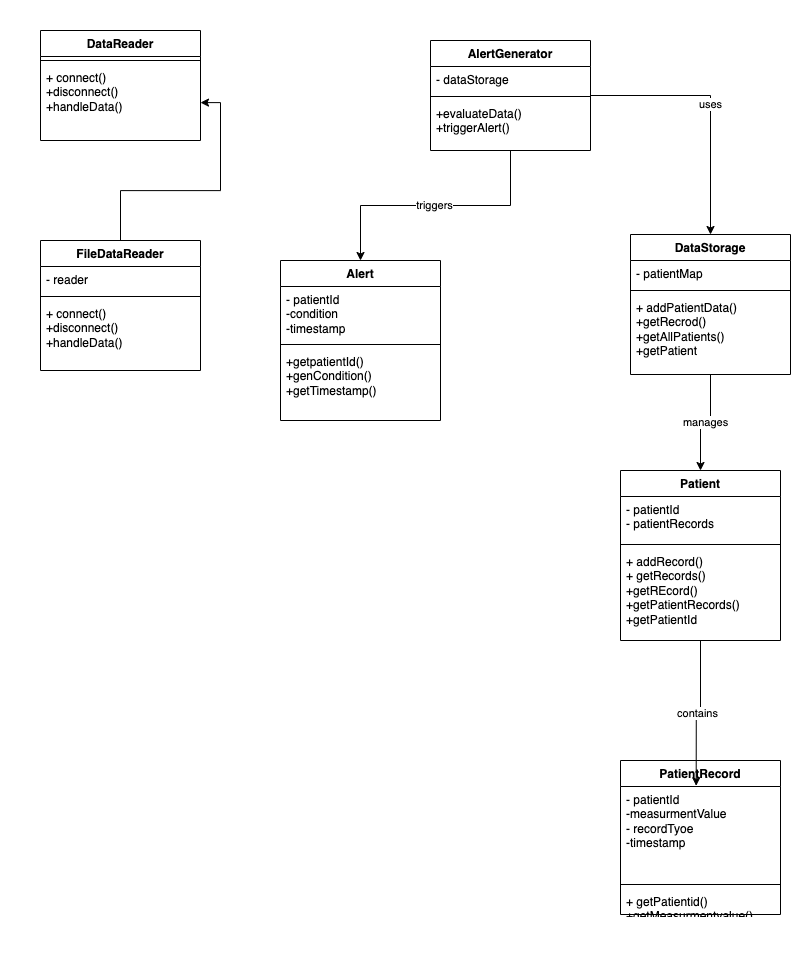

The diagram above was exported from draw.io. Its source (the exported page's mxGraphModel, read from the mxfile embedded in the PNG):
<mxGraphModel dx="1516" dy="1347" grid="1" gridSize="10" guides="1" tooltips="1" connect="1" arrows="1" fold="1" page="1" pageScale="1" pageWidth="827" pageHeight="1169" math="0" shadow="0">
  <root>
    <mxCell id="0" />
    <mxCell id="1" parent="0" />
    <mxCell id="IoiBinJBAOZx3yR5HyWL-2" value="&#10;  &#10;    &#10;      &#10;        &#10;        &#10;        &#10;          &#10;        &#10;        &#10;          &#10;        &#10;        &#10;          &#10;        &#10;        &#10;          &#10;        &#10;        &#10;          &#10;        &#10;        &#10;          &#10;        &#10;        &#10;          &#10;        &#10;        &#10;          &#10;        &#10;        &#10;          &#10;        &#10;        &#10;          &#10;        &#10;        &#10;          &#10;        &#10;        &#10;          &#10;        &#10;        &#10;          &#10;        &#10;        &#10;          &#10;        &#10;        &#10;          &#10;        &#10;        &#10;          &#10;        &#10;        &#10;          &#10;        &#10;        &#10;          &#10;        &#10;        &#10;          &#10;        &#10;      &#10;    &#10;  &#10;" style="text;whiteSpace=wrap;html=1;fillColor=none;" parent="1" vertex="1">
      <mxGeometry width="30" height="970" as="geometry" />
    </mxCell>
    <mxCell id="fGLVMC5-RpEerZyIUT6P-1" value="&#10;  &#10;    &#10;      &#10;        &#10;        &#10;        &#10;          &#10;        &#10;        &#10;          &#10;        &#10;        &#10;          &#10;        &#10;        &#10;          &#10;        &#10;        &#10;          &#10;        &#10;        &#10;          &#10;        &#10;        &#10;          &#10;        &#10;        &#10;          &#10;        &#10;        &#10;          &#10;        &#10;        &#10;          &#10;        &#10;        &#10;          &#10;        &#10;        &#10;          &#10;        &#10;        &#10;          &#10;        &#10;        &#10;          &#10;        &#10;        &#10;          &#10;        &#10;        &#10;          &#10;        &#10;        &#10;          &#10;        &#10;        &#10;          &#10;        &#10;        &#10;          &#10;        &#10;      &#10;    &#10;  &#10;" style="text;whiteSpace=wrap;html=1;" parent="1" vertex="1">
      <mxGeometry width="30" height="970" as="geometry" />
    </mxCell>
    <mxCell id="rSALXD71wPa6NyHVW2r_-2" value="DataReader" style="swimlane;fontStyle=1;align=center;verticalAlign=top;childLayout=stackLayout;horizontal=1;startSize=26;horizontalStack=0;resizeParent=1;resizeParentMax=0;resizeLast=0;collapsible=1;marginBottom=0;whiteSpace=wrap;html=1;" vertex="1" parent="1">
      <mxGeometry x="40" y="30" width="160" height="110" as="geometry" />
    </mxCell>
    <mxCell id="rSALXD71wPa6NyHVW2r_-4" value="" style="line;strokeWidth=1;fillColor=none;align=left;verticalAlign=middle;spacingTop=-1;spacingLeft=3;spacingRight=3;rotatable=0;labelPosition=right;points=[];portConstraint=eastwest;strokeColor=inherit;" vertex="1" parent="rSALXD71wPa6NyHVW2r_-2">
      <mxGeometry y="26" width="160" height="8" as="geometry" />
    </mxCell>
    <mxCell id="rSALXD71wPa6NyHVW2r_-5" value="+ connect()&lt;div&gt;+disconnect()&lt;/div&gt;&lt;div&gt;+handleData()&lt;/div&gt;" style="text;strokeColor=none;fillColor=none;align=left;verticalAlign=top;spacingLeft=4;spacingRight=4;overflow=hidden;rotatable=0;points=[[0,0.5],[1,0.5]];portConstraint=eastwest;whiteSpace=wrap;html=1;" vertex="1" parent="rSALXD71wPa6NyHVW2r_-2">
      <mxGeometry y="34" width="160" height="76" as="geometry" />
    </mxCell>
    <mxCell id="rSALXD71wPa6NyHVW2r_-12" style="edgeStyle=orthogonalEdgeStyle;rounded=0;orthogonalLoop=1;jettySize=auto;html=1;" edge="1" parent="1" source="rSALXD71wPa6NyHVW2r_-7" target="rSALXD71wPa6NyHVW2r_-5">
      <mxGeometry relative="1" as="geometry" />
    </mxCell>
    <mxCell id="rSALXD71wPa6NyHVW2r_-7" value="FileDataReader" style="swimlane;fontStyle=1;align=center;verticalAlign=top;childLayout=stackLayout;horizontal=1;startSize=26;horizontalStack=0;resizeParent=1;resizeParentMax=0;resizeLast=0;collapsible=1;marginBottom=0;whiteSpace=wrap;html=1;" vertex="1" parent="1">
      <mxGeometry x="40" y="240" width="160" height="130" as="geometry" />
    </mxCell>
    <mxCell id="rSALXD71wPa6NyHVW2r_-8" value="- reader" style="text;strokeColor=none;fillColor=none;align=left;verticalAlign=top;spacingLeft=4;spacingRight=4;overflow=hidden;rotatable=0;points=[[0,0.5],[1,0.5]];portConstraint=eastwest;whiteSpace=wrap;html=1;" vertex="1" parent="rSALXD71wPa6NyHVW2r_-7">
      <mxGeometry y="26" width="160" height="26" as="geometry" />
    </mxCell>
    <mxCell id="rSALXD71wPa6NyHVW2r_-9" value="" style="line;strokeWidth=1;fillColor=none;align=left;verticalAlign=middle;spacingTop=-1;spacingLeft=3;spacingRight=3;rotatable=0;labelPosition=right;points=[];portConstraint=eastwest;strokeColor=inherit;" vertex="1" parent="rSALXD71wPa6NyHVW2r_-7">
      <mxGeometry y="52" width="160" height="8" as="geometry" />
    </mxCell>
    <mxCell id="rSALXD71wPa6NyHVW2r_-10" value="+ connect()&lt;br&gt;+disconnect()&lt;br&gt;+handleData()" style="text;strokeColor=none;fillColor=none;align=left;verticalAlign=top;spacingLeft=4;spacingRight=4;overflow=hidden;rotatable=0;points=[[0,0.5],[1,0.5]];portConstraint=eastwest;whiteSpace=wrap;html=1;" vertex="1" parent="rSALXD71wPa6NyHVW2r_-7">
      <mxGeometry y="60" width="160" height="70" as="geometry" />
    </mxCell>
    <mxCell id="rSALXD71wPa6NyHVW2r_-21" value="triggers" style="edgeStyle=orthogonalEdgeStyle;rounded=0;orthogonalLoop=1;jettySize=auto;html=1;" edge="1" parent="1" source="rSALXD71wPa6NyHVW2r_-13" target="rSALXD71wPa6NyHVW2r_-17">
      <mxGeometry relative="1" as="geometry" />
    </mxCell>
    <mxCell id="rSALXD71wPa6NyHVW2r_-26" value="uses" style="edgeStyle=orthogonalEdgeStyle;rounded=0;orthogonalLoop=1;jettySize=auto;html=1;" edge="1" parent="1" source="rSALXD71wPa6NyHVW2r_-13" target="rSALXD71wPa6NyHVW2r_-22">
      <mxGeometry relative="1" as="geometry" />
    </mxCell>
    <mxCell id="rSALXD71wPa6NyHVW2r_-13" value="AlertGenerator" style="swimlane;fontStyle=1;align=center;verticalAlign=top;childLayout=stackLayout;horizontal=1;startSize=26;horizontalStack=0;resizeParent=1;resizeParentMax=0;resizeLast=0;collapsible=1;marginBottom=0;whiteSpace=wrap;html=1;" vertex="1" parent="1">
      <mxGeometry x="430" y="40" width="160" height="110" as="geometry" />
    </mxCell>
    <mxCell id="rSALXD71wPa6NyHVW2r_-14" value="- dataStorage" style="text;strokeColor=none;fillColor=none;align=left;verticalAlign=top;spacingLeft=4;spacingRight=4;overflow=hidden;rotatable=0;points=[[0,0.5],[1,0.5]];portConstraint=eastwest;whiteSpace=wrap;html=1;" vertex="1" parent="rSALXD71wPa6NyHVW2r_-13">
      <mxGeometry y="26" width="160" height="26" as="geometry" />
    </mxCell>
    <mxCell id="rSALXD71wPa6NyHVW2r_-15" value="" style="line;strokeWidth=1;fillColor=none;align=left;verticalAlign=middle;spacingTop=-1;spacingLeft=3;spacingRight=3;rotatable=0;labelPosition=right;points=[];portConstraint=eastwest;strokeColor=inherit;" vertex="1" parent="rSALXD71wPa6NyHVW2r_-13">
      <mxGeometry y="52" width="160" height="8" as="geometry" />
    </mxCell>
    <mxCell id="rSALXD71wPa6NyHVW2r_-16" value="+evaluateData()&lt;br&gt;+triggerAlert()" style="text;strokeColor=none;fillColor=none;align=left;verticalAlign=top;spacingLeft=4;spacingRight=4;overflow=hidden;rotatable=0;points=[[0,0.5],[1,0.5]];portConstraint=eastwest;whiteSpace=wrap;html=1;" vertex="1" parent="rSALXD71wPa6NyHVW2r_-13">
      <mxGeometry y="60" width="160" height="50" as="geometry" />
    </mxCell>
    <mxCell id="rSALXD71wPa6NyHVW2r_-17" value="Alert" style="swimlane;fontStyle=1;align=center;verticalAlign=top;childLayout=stackLayout;horizontal=1;startSize=26;horizontalStack=0;resizeParent=1;resizeParentMax=0;resizeLast=0;collapsible=1;marginBottom=0;whiteSpace=wrap;html=1;" vertex="1" parent="1">
      <mxGeometry x="280" y="260" width="160" height="160" as="geometry" />
    </mxCell>
    <mxCell id="rSALXD71wPa6NyHVW2r_-18" value="- patientId&lt;div&gt;-condition&lt;/div&gt;&lt;div&gt;-timestamp&lt;/div&gt;" style="text;strokeColor=none;fillColor=none;align=left;verticalAlign=top;spacingLeft=4;spacingRight=4;overflow=hidden;rotatable=0;points=[[0,0.5],[1,0.5]];portConstraint=eastwest;whiteSpace=wrap;html=1;" vertex="1" parent="rSALXD71wPa6NyHVW2r_-17">
      <mxGeometry y="26" width="160" height="54" as="geometry" />
    </mxCell>
    <mxCell id="rSALXD71wPa6NyHVW2r_-19" value="" style="line;strokeWidth=1;fillColor=none;align=left;verticalAlign=middle;spacingTop=-1;spacingLeft=3;spacingRight=3;rotatable=0;labelPosition=right;points=[];portConstraint=eastwest;strokeColor=inherit;" vertex="1" parent="rSALXD71wPa6NyHVW2r_-17">
      <mxGeometry y="80" width="160" height="8" as="geometry" />
    </mxCell>
    <mxCell id="rSALXD71wPa6NyHVW2r_-20" value="+getpatientId()&lt;br&gt;+genCondition()&lt;br&gt;+getTimestamp()" style="text;strokeColor=none;fillColor=none;align=left;verticalAlign=top;spacingLeft=4;spacingRight=4;overflow=hidden;rotatable=0;points=[[0,0.5],[1,0.5]];portConstraint=eastwest;whiteSpace=wrap;html=1;" vertex="1" parent="rSALXD71wPa6NyHVW2r_-17">
      <mxGeometry y="88" width="160" height="72" as="geometry" />
    </mxCell>
    <mxCell id="rSALXD71wPa6NyHVW2r_-31" value="manages" style="edgeStyle=orthogonalEdgeStyle;rounded=0;orthogonalLoop=1;jettySize=auto;html=1;entryX=0.5;entryY=0;entryDx=0;entryDy=0;" edge="1" parent="1" source="rSALXD71wPa6NyHVW2r_-22" target="rSALXD71wPa6NyHVW2r_-27">
      <mxGeometry relative="1" as="geometry" />
    </mxCell>
    <mxCell id="rSALXD71wPa6NyHVW2r_-22" value="DataStorage" style="swimlane;fontStyle=1;align=center;verticalAlign=top;childLayout=stackLayout;horizontal=1;startSize=26;horizontalStack=0;resizeParent=1;resizeParentMax=0;resizeLast=0;collapsible=1;marginBottom=0;whiteSpace=wrap;html=1;" vertex="1" parent="1">
      <mxGeometry x="630" y="234" width="160" height="140" as="geometry" />
    </mxCell>
    <mxCell id="rSALXD71wPa6NyHVW2r_-23" value="- patientMap" style="text;strokeColor=none;fillColor=none;align=left;verticalAlign=top;spacingLeft=4;spacingRight=4;overflow=hidden;rotatable=0;points=[[0,0.5],[1,0.5]];portConstraint=eastwest;whiteSpace=wrap;html=1;" vertex="1" parent="rSALXD71wPa6NyHVW2r_-22">
      <mxGeometry y="26" width="160" height="26" as="geometry" />
    </mxCell>
    <mxCell id="rSALXD71wPa6NyHVW2r_-24" value="" style="line;strokeWidth=1;fillColor=none;align=left;verticalAlign=middle;spacingTop=-1;spacingLeft=3;spacingRight=3;rotatable=0;labelPosition=right;points=[];portConstraint=eastwest;strokeColor=inherit;" vertex="1" parent="rSALXD71wPa6NyHVW2r_-22">
      <mxGeometry y="52" width="160" height="8" as="geometry" />
    </mxCell>
    <mxCell id="rSALXD71wPa6NyHVW2r_-25" value="+ addPatientData()&lt;br&gt;+getRecrod()&lt;div&gt;+getAllPatients()&lt;br&gt;+getPatient&lt;/div&gt;" style="text;strokeColor=none;fillColor=none;align=left;verticalAlign=top;spacingLeft=4;spacingRight=4;overflow=hidden;rotatable=0;points=[[0,0.5],[1,0.5]];portConstraint=eastwest;whiteSpace=wrap;html=1;" vertex="1" parent="rSALXD71wPa6NyHVW2r_-22">
      <mxGeometry y="60" width="160" height="80" as="geometry" />
    </mxCell>
    <mxCell id="rSALXD71wPa6NyHVW2r_-27" value="Patient" style="swimlane;fontStyle=1;align=center;verticalAlign=top;childLayout=stackLayout;horizontal=1;startSize=26;horizontalStack=0;resizeParent=1;resizeParentMax=0;resizeLast=0;collapsible=1;marginBottom=0;whiteSpace=wrap;html=1;" vertex="1" parent="1">
      <mxGeometry x="620" y="470" width="160" height="170" as="geometry" />
    </mxCell>
    <mxCell id="rSALXD71wPa6NyHVW2r_-28" value="- patientId&lt;div&gt;- patientRecords&lt;/div&gt;" style="text;strokeColor=none;fillColor=none;align=left;verticalAlign=top;spacingLeft=4;spacingRight=4;overflow=hidden;rotatable=0;points=[[0,0.5],[1,0.5]];portConstraint=eastwest;whiteSpace=wrap;html=1;" vertex="1" parent="rSALXD71wPa6NyHVW2r_-27">
      <mxGeometry y="26" width="160" height="44" as="geometry" />
    </mxCell>
    <mxCell id="rSALXD71wPa6NyHVW2r_-29" value="" style="line;strokeWidth=1;fillColor=none;align=left;verticalAlign=middle;spacingTop=-1;spacingLeft=3;spacingRight=3;rotatable=0;labelPosition=right;points=[];portConstraint=eastwest;strokeColor=inherit;" vertex="1" parent="rSALXD71wPa6NyHVW2r_-27">
      <mxGeometry y="70" width="160" height="8" as="geometry" />
    </mxCell>
    <mxCell id="rSALXD71wPa6NyHVW2r_-30" value="+ addRecord()&lt;br&gt;+ getRecords()&lt;br&gt;+getREcord()&lt;div&gt;+getPatientRecords()&lt;/div&gt;&lt;div&gt;+getPatientId&lt;/div&gt;" style="text;strokeColor=none;fillColor=none;align=left;verticalAlign=top;spacingLeft=4;spacingRight=4;overflow=hidden;rotatable=0;points=[[0,0.5],[1,0.5]];portConstraint=eastwest;whiteSpace=wrap;html=1;" vertex="1" parent="rSALXD71wPa6NyHVW2r_-27">
      <mxGeometry y="78" width="160" height="92" as="geometry" />
    </mxCell>
    <mxCell id="rSALXD71wPa6NyHVW2r_-32" value="PatientRecord" style="swimlane;fontStyle=1;align=center;verticalAlign=top;childLayout=stackLayout;horizontal=1;startSize=26;horizontalStack=0;resizeParent=1;resizeParentMax=0;resizeLast=0;collapsible=1;marginBottom=0;whiteSpace=wrap;html=1;" vertex="1" parent="1">
      <mxGeometry x="620" y="760" width="160" height="154" as="geometry" />
    </mxCell>
    <mxCell id="rSALXD71wPa6NyHVW2r_-33" value="- patientId&lt;div&gt;-measurmentValue&lt;/div&gt;&lt;div&gt;- recordTyoe&lt;/div&gt;&lt;div&gt;-timestamp&lt;/div&gt;" style="text;strokeColor=none;fillColor=none;align=left;verticalAlign=top;spacingLeft=4;spacingRight=4;overflow=hidden;rotatable=0;points=[[0,0.5],[1,0.5]];portConstraint=eastwest;whiteSpace=wrap;html=1;" vertex="1" parent="rSALXD71wPa6NyHVW2r_-32">
      <mxGeometry y="26" width="160" height="94" as="geometry" />
    </mxCell>
    <mxCell id="rSALXD71wPa6NyHVW2r_-34" value="" style="line;strokeWidth=1;fillColor=none;align=left;verticalAlign=middle;spacingTop=-1;spacingLeft=3;spacingRight=3;rotatable=0;labelPosition=right;points=[];portConstraint=eastwest;strokeColor=inherit;" vertex="1" parent="rSALXD71wPa6NyHVW2r_-32">
      <mxGeometry y="120" width="160" height="8" as="geometry" />
    </mxCell>
    <mxCell id="rSALXD71wPa6NyHVW2r_-35" value="+ getPatientid()&lt;div&gt;+getMeasurmentvalue()&lt;br&gt;+getRecordType()&lt;/div&gt;&lt;div&gt;+get Timestamp()&lt;/div&gt;" style="text;strokeColor=none;fillColor=none;align=left;verticalAlign=top;spacingLeft=4;spacingRight=4;overflow=hidden;rotatable=0;points=[[0,0.5],[1,0.5]];portConstraint=eastwest;whiteSpace=wrap;html=1;" vertex="1" parent="rSALXD71wPa6NyHVW2r_-32">
      <mxGeometry y="128" width="160" height="26" as="geometry" />
    </mxCell>
    <mxCell id="rSALXD71wPa6NyHVW2r_-36" value="contains" style="edgeStyle=orthogonalEdgeStyle;rounded=0;orthogonalLoop=1;jettySize=auto;html=1;entryX=0.473;entryY=-0.008;entryDx=0;entryDy=0;entryPerimeter=0;" edge="1" parent="1" source="rSALXD71wPa6NyHVW2r_-27" target="rSALXD71wPa6NyHVW2r_-33">
      <mxGeometry relative="1" as="geometry" />
    </mxCell>
  </root>
</mxGraphModel>